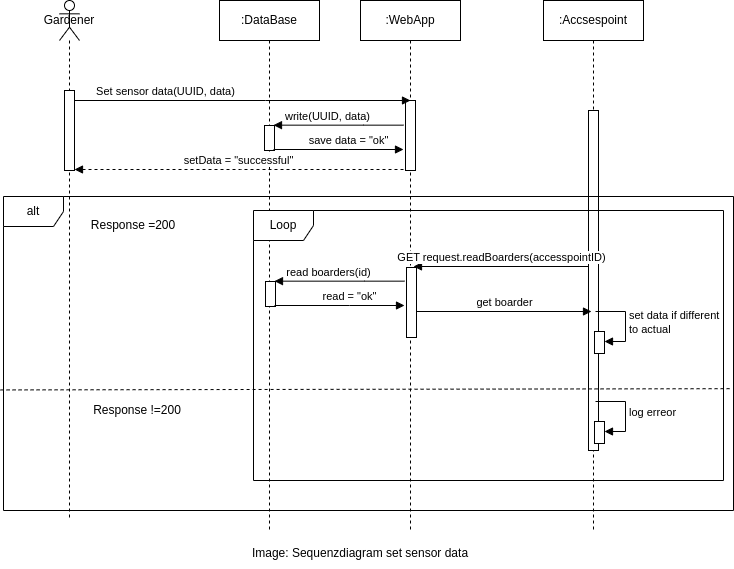

The diagram above was exported from draw.io. Its source (the exported page's mxGraphModel, read from the mxfile embedded in the PNG):
<mxGraphModel dx="1360" dy="852" grid="1" gridSize="10" guides="1" tooltips="1" connect="1" arrows="1" fold="1" page="1" pageScale="1" pageWidth="850" pageHeight="1100" math="0" shadow="0">
  <root>
    <mxCell id="0" />
    <mxCell id="1" parent="0" />
    <mxCell id="aM9ryv3xv72pqoxQDRHE-1" value=":WebApp" style="shape=umlLifeline;perimeter=lifelinePerimeter;whiteSpace=wrap;html=1;container=0;dropTarget=0;collapsible=0;recursiveResize=0;outlineConnect=0;portConstraint=eastwest;newEdgeStyle={&quot;edgeStyle&quot;:&quot;elbowEdgeStyle&quot;,&quot;elbow&quot;:&quot;vertical&quot;,&quot;curved&quot;:0,&quot;rounded&quot;:0};" parent="1" vertex="1">
      <mxGeometry x="407" y="50" width="100" height="530" as="geometry" />
    </mxCell>
    <mxCell id="aM9ryv3xv72pqoxQDRHE-2" value="" style="html=1;points=[];perimeter=orthogonalPerimeter;outlineConnect=0;targetShapes=umlLifeline;portConstraint=eastwest;newEdgeStyle={&quot;edgeStyle&quot;:&quot;elbowEdgeStyle&quot;,&quot;elbow&quot;:&quot;vertical&quot;,&quot;curved&quot;:0,&quot;rounded&quot;:0};" parent="aM9ryv3xv72pqoxQDRHE-1" vertex="1">
      <mxGeometry x="45" y="100" width="10" height="70" as="geometry" />
    </mxCell>
    <mxCell id="aM9ryv3xv72pqoxQDRHE-7" value="Set sensor data(UUID, data)" style="html=1;verticalAlign=bottom;endArrow=block;edgeStyle=elbowEdgeStyle;elbow=vertical;curved=0;rounded=0;entryX=0.5;entryY=0;entryDx=0;entryDy=0;entryPerimeter=0;" parent="1" source="-qP1kmb5qOvuABbn-2Y4-13" target="aM9ryv3xv72pqoxQDRHE-2" edge="1">
      <mxGeometry x="-0.4559" relative="1" as="geometry">
        <mxPoint x="115.5" y="180" as="sourcePoint" />
        <Array as="points">
          <mxPoint x="312" y="150" />
        </Array>
        <mxPoint x="377" y="180" as="targetPoint" />
        <mxPoint as="offset" />
      </mxGeometry>
    </mxCell>
    <mxCell id="-qP1kmb5qOvuABbn-2Y4-2" value=":Accsespoint" style="shape=umlLifeline;perimeter=lifelinePerimeter;whiteSpace=wrap;html=1;container=0;dropTarget=0;collapsible=0;recursiveResize=0;outlineConnect=0;portConstraint=eastwest;newEdgeStyle={&quot;edgeStyle&quot;:&quot;elbowEdgeStyle&quot;,&quot;elbow&quot;:&quot;vertical&quot;,&quot;curved&quot;:0,&quot;rounded&quot;:0};" parent="1" vertex="1">
      <mxGeometry x="590" y="50" width="100" height="530" as="geometry" />
    </mxCell>
    <mxCell id="-qP1kmb5qOvuABbn-2Y4-3" value="" style="html=1;points=[];perimeter=orthogonalPerimeter;outlineConnect=0;targetShapes=umlLifeline;portConstraint=eastwest;newEdgeStyle={&quot;edgeStyle&quot;:&quot;elbowEdgeStyle&quot;,&quot;elbow&quot;:&quot;vertical&quot;,&quot;curved&quot;:0,&quot;rounded&quot;:0};" parent="-qP1kmb5qOvuABbn-2Y4-2" vertex="1">
      <mxGeometry x="45" y="110" width="10" height="340" as="geometry" />
    </mxCell>
    <mxCell id="-qP1kmb5qOvuABbn-2Y4-6" value=":DataBase" style="shape=umlLifeline;perimeter=lifelinePerimeter;whiteSpace=wrap;html=1;container=0;dropTarget=0;collapsible=0;recursiveResize=0;outlineConnect=0;portConstraint=eastwest;newEdgeStyle={&quot;edgeStyle&quot;:&quot;elbowEdgeStyle&quot;,&quot;elbow&quot;:&quot;vertical&quot;,&quot;curved&quot;:0,&quot;rounded&quot;:0};" parent="1" vertex="1">
      <mxGeometry x="266" y="50" width="100" height="530" as="geometry" />
    </mxCell>
    <mxCell id="-qP1kmb5qOvuABbn-2Y4-7" value="" style="html=1;points=[];perimeter=orthogonalPerimeter;outlineConnect=0;targetShapes=umlLifeline;portConstraint=eastwest;newEdgeStyle={&quot;edgeStyle&quot;:&quot;elbowEdgeStyle&quot;,&quot;elbow&quot;:&quot;vertical&quot;,&quot;curved&quot;:0,&quot;rounded&quot;:0};" parent="-qP1kmb5qOvuABbn-2Y4-6" vertex="1">
      <mxGeometry x="45" y="125" width="10" height="25" as="geometry" />
    </mxCell>
    <mxCell id="-qP1kmb5qOvuABbn-2Y4-12" value="Gardener" style="shape=umlLifeline;perimeter=lifelinePerimeter;whiteSpace=wrap;html=1;container=1;dropTarget=0;collapsible=0;recursiveResize=0;outlineConnect=0;portConstraint=eastwest;newEdgeStyle={&quot;edgeStyle&quot;:&quot;elbowEdgeStyle&quot;,&quot;elbow&quot;:&quot;vertical&quot;,&quot;curved&quot;:0,&quot;rounded&quot;:0};participant=umlActor;size=40;" parent="1" vertex="1">
      <mxGeometry x="106" y="50" width="20" height="520" as="geometry" />
    </mxCell>
    <mxCell id="-qP1kmb5qOvuABbn-2Y4-13" value="" style="html=1;points=[];perimeter=orthogonalPerimeter;outlineConnect=0;targetShapes=umlLifeline;portConstraint=eastwest;newEdgeStyle={&quot;edgeStyle&quot;:&quot;elbowEdgeStyle&quot;,&quot;elbow&quot;:&quot;vertical&quot;,&quot;curved&quot;:0,&quot;rounded&quot;:0};" parent="-qP1kmb5qOvuABbn-2Y4-12" vertex="1">
      <mxGeometry x="5" y="90" width="10" height="80" as="geometry" />
    </mxCell>
    <mxCell id="vPz4b2TZ3rvATBM0g2fY-1" value="GET request.readBoarders(accesspointID)" style="html=1;verticalAlign=bottom;endArrow=none;edgeStyle=elbowEdgeStyle;elbow=vertical;curved=0;rounded=0;endFill=0;startArrow=block;startFill=1;" parent="1" edge="1">
      <mxGeometry relative="1" as="geometry">
        <mxPoint x="460" y="316" as="sourcePoint" />
        <Array as="points" />
        <mxPoint x="635" y="316.1034482758621" as="targetPoint" />
      </mxGeometry>
    </mxCell>
    <mxCell id="vPz4b2TZ3rvATBM0g2fY-13" value="write(UUID, data)" style="html=1;verticalAlign=bottom;endArrow=block;edgeStyle=elbowEdgeStyle;elbow=vertical;curved=0;rounded=0;" parent="1" edge="1">
      <mxGeometry x="0.1753" relative="1" as="geometry">
        <mxPoint x="450" y="174.65999999999997" as="sourcePoint" />
        <Array as="points">
          <mxPoint x="410" y="174.65999999999997" />
        </Array>
        <mxPoint x="320" y="174.65999999999997" as="targetPoint" />
        <mxPoint as="offset" />
      </mxGeometry>
    </mxCell>
    <mxCell id="vPz4b2TZ3rvATBM0g2fY-14" value="save data = &quot;ok&quot;" style="html=1;verticalAlign=bottom;endArrow=block;edgeStyle=elbowEdgeStyle;elbow=vertical;curved=0;rounded=0;" parent="1" edge="1">
      <mxGeometry x="0.1508" relative="1" as="geometry">
        <mxPoint x="320" y="199.0000000000001" as="sourcePoint" />
        <Array as="points">
          <mxPoint x="395" y="199" />
        </Array>
        <mxPoint x="450" y="199.0000000000001" as="targetPoint" />
        <mxPoint as="offset" />
      </mxGeometry>
    </mxCell>
    <mxCell id="vRmSQm51smVm48v3UYL1-1" value="setData = &quot;successful&quot;" style="html=1;verticalAlign=bottom;endArrow=block;edgeStyle=elbowEdgeStyle;elbow=vertical;curved=0;rounded=0;dashed=1;" parent="1" edge="1">
      <mxGeometry relative="1" as="geometry">
        <mxPoint x="450" y="219" as="sourcePoint" />
        <Array as="points">
          <mxPoint x="287" y="219" />
        </Array>
        <mxPoint x="121" y="218.9999999999999" as="targetPoint" />
      </mxGeometry>
    </mxCell>
    <mxCell id="vRmSQm51smVm48v3UYL1-2" value="Image: Sequenzdiagram set sensor data" style="text;html=1;strokeColor=none;fillColor=none;align=center;verticalAlign=middle;whiteSpace=wrap;rounded=0;" parent="1" vertex="1">
      <mxGeometry x="57" y="588" width="700" height="30" as="geometry" />
    </mxCell>
    <mxCell id="yfbdrrQv1XMzJuORD4ej-2" value="alt" style="shape=umlFrame;whiteSpace=wrap;html=1;pointerEvents=0;" parent="1" vertex="1">
      <mxGeometry x="50" y="246" width="730" height="314" as="geometry" />
    </mxCell>
    <mxCell id="va2wK4EjdmHETMgKgzrM-3" value="" style="html=1;points=[];perimeter=orthogonalPerimeter;outlineConnect=0;targetShapes=umlLifeline;portConstraint=eastwest;newEdgeStyle={&quot;edgeStyle&quot;:&quot;elbowEdgeStyle&quot;,&quot;elbow&quot;:&quot;vertical&quot;,&quot;curved&quot;:0,&quot;rounded&quot;:0};direction=west;" parent="1" vertex="1">
      <mxGeometry x="641" y="381" width="10" height="22" as="geometry" />
    </mxCell>
    <mxCell id="va2wK4EjdmHETMgKgzrM-4" value="set data if different&lt;br&gt;to actual" style="html=1;align=left;spacingLeft=2;endArrow=block;rounded=0;edgeStyle=orthogonalEdgeStyle;curved=0;rounded=0;" parent="1" edge="1">
      <mxGeometry relative="1" as="geometry">
        <mxPoint x="642" y="361" as="sourcePoint" />
        <Array as="points">
          <mxPoint x="672" y="391" />
        </Array>
        <mxPoint x="651" y="391" as="targetPoint" />
      </mxGeometry>
    </mxCell>
    <mxCell id="C9bzbJwoRDwAPOK8F0ih-1" value="Loop" style="shape=umlFrame;whiteSpace=wrap;html=1;pointerEvents=0;" parent="1" vertex="1">
      <mxGeometry x="300" y="260" width="470" height="270" as="geometry" />
    </mxCell>
    <mxCell id="C9bzbJwoRDwAPOK8F0ih-2" value="" style="html=1;points=[];perimeter=orthogonalPerimeter;outlineConnect=0;targetShapes=umlLifeline;portConstraint=eastwest;newEdgeStyle={&quot;edgeStyle&quot;:&quot;elbowEdgeStyle&quot;,&quot;elbow&quot;:&quot;vertical&quot;,&quot;curved&quot;:0,&quot;rounded&quot;:0};" parent="1" vertex="1">
      <mxGeometry x="453" y="317" width="10" height="70" as="geometry" />
    </mxCell>
    <mxCell id="C9bzbJwoRDwAPOK8F0ih-3" value="" style="html=1;points=[];perimeter=orthogonalPerimeter;outlineConnect=0;targetShapes=umlLifeline;portConstraint=eastwest;newEdgeStyle={&quot;edgeStyle&quot;:&quot;elbowEdgeStyle&quot;,&quot;elbow&quot;:&quot;vertical&quot;,&quot;curved&quot;:0,&quot;rounded&quot;:0};" parent="1" vertex="1">
      <mxGeometry x="312" y="331" width="10" height="25" as="geometry" />
    </mxCell>
    <mxCell id="C9bzbJwoRDwAPOK8F0ih-4" value="read boarders(id)" style="html=1;verticalAlign=bottom;endArrow=block;edgeStyle=elbowEdgeStyle;elbow=vertical;curved=0;rounded=0;" parent="1" edge="1">
      <mxGeometry x="0.1753" relative="1" as="geometry">
        <mxPoint x="451" y="330.65999999999997" as="sourcePoint" />
        <Array as="points">
          <mxPoint x="411" y="330.65999999999997" />
        </Array>
        <mxPoint x="321" y="330.65999999999997" as="targetPoint" />
        <mxPoint as="offset" />
      </mxGeometry>
    </mxCell>
    <mxCell id="C9bzbJwoRDwAPOK8F0ih-5" value="read = &quot;ok&quot;" style="html=1;verticalAlign=bottom;endArrow=block;edgeStyle=elbowEdgeStyle;elbow=vertical;curved=0;rounded=0;" parent="1" edge="1">
      <mxGeometry x="0.1508" relative="1" as="geometry">
        <mxPoint x="321" y="355.0000000000001" as="sourcePoint" />
        <Array as="points">
          <mxPoint x="396" y="355" />
        </Array>
        <mxPoint x="451" y="355.0000000000001" as="targetPoint" />
        <mxPoint as="offset" />
      </mxGeometry>
    </mxCell>
    <mxCell id="C9bzbJwoRDwAPOK8F0ih-6" value="get boarder" style="html=1;verticalAlign=bottom;endArrow=block;edgeStyle=elbowEdgeStyle;elbow=vertical;curved=0;rounded=0;endFill=1;startArrow=none;startFill=0;" parent="1" edge="1">
      <mxGeometry relative="1" as="geometry">
        <mxPoint x="463" y="361" as="sourcePoint" />
        <Array as="points" />
        <mxPoint x="638" y="361.1034482758621" as="targetPoint" />
      </mxGeometry>
    </mxCell>
    <mxCell id="C9bzbJwoRDwAPOK8F0ih-8" value="" style="endArrow=none;dashed=1;html=1;rounded=0;exitX=-0.004;exitY=0.495;exitDx=0;exitDy=0;exitPerimeter=0;entryX=0.998;entryY=0.491;entryDx=0;entryDy=0;entryPerimeter=0;" parent="1" edge="1">
      <mxGeometry width="50" height="50" relative="1" as="geometry">
        <mxPoint x="47.08000000000004" y="439.42999999999995" as="sourcePoint" />
        <mxPoint x="778.5400000000002" y="438.1740000000001" as="targetPoint" />
      </mxGeometry>
    </mxCell>
    <mxCell id="C9bzbJwoRDwAPOK8F0ih-11" value="Response =200" style="text;html=1;strokeColor=none;fillColor=none;align=center;verticalAlign=middle;whiteSpace=wrap;rounded=0;" parent="1" vertex="1">
      <mxGeometry x="130" y="260" width="100" height="30" as="geometry" />
    </mxCell>
    <mxCell id="C9bzbJwoRDwAPOK8F0ih-12" value="Response !=200" style="text;html=1;strokeColor=none;fillColor=none;align=center;verticalAlign=middle;whiteSpace=wrap;rounded=0;" parent="1" vertex="1">
      <mxGeometry x="134" y="445" width="100" height="30" as="geometry" />
    </mxCell>
    <mxCell id="C9bzbJwoRDwAPOK8F0ih-13" value="" style="html=1;points=[];perimeter=orthogonalPerimeter;outlineConnect=0;targetShapes=umlLifeline;portConstraint=eastwest;newEdgeStyle={&quot;edgeStyle&quot;:&quot;elbowEdgeStyle&quot;,&quot;elbow&quot;:&quot;vertical&quot;,&quot;curved&quot;:0,&quot;rounded&quot;:0};direction=west;" parent="1" vertex="1">
      <mxGeometry x="641" y="471" width="10" height="22" as="geometry" />
    </mxCell>
    <mxCell id="C9bzbJwoRDwAPOK8F0ih-14" value="log erreor" style="html=1;align=left;spacingLeft=2;endArrow=block;rounded=0;edgeStyle=orthogonalEdgeStyle;curved=0;rounded=0;" parent="1" edge="1">
      <mxGeometry relative="1" as="geometry">
        <mxPoint x="642" y="451" as="sourcePoint" />
        <Array as="points">
          <mxPoint x="672" y="481" />
        </Array>
        <mxPoint x="651" y="481" as="targetPoint" />
      </mxGeometry>
    </mxCell>
  </root>
</mxGraphModel>